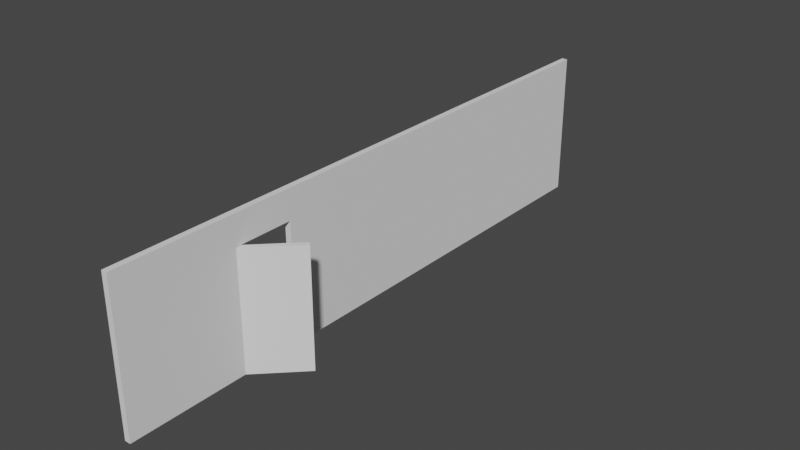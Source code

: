 # Source: BasicWallWithDoor_Temp.blend  (saved by Blender 2.80.75; exported with 4.5.12 LTS)
import bpy
from mathutils import Matrix  # noqa: F401  (used for matrix-valued properties, if any)

bpy.ops.wm.read_factory_settings(use_empty=True)
scene = bpy.context.scene
scene.name = 'Scene'

# ---- collections
col_collection = bpy.data.collections.new('Collection'); scene.collection.children.link(col_collection)

# ---- world
world_world = bpy.data.worlds.new('World'); scene.world = world_world
world_world.use_nodes = True; world_world.node_tree.nodes.clear()
_N = world_world.node_tree.nodes; _L = world_world.node_tree.links
n0 = _N.new('ShaderNodeOutputWorld'); n0.name = 'World Output'; n0.location = (300, 300)
n1 = _N.new('ShaderNodeBackground'); n1.name = 'Background'; n1.location = (10, 300)
n1.inputs[0].default_value = (0.05088, 0.05088, 0.05088, 1.0)
_L.new(n1.outputs[0], n0.inputs[0])
n0.is_active_output = True
world_world.color = (0.05088, 0.05088, 0.05088)
world_world.use_sun_shadow = False
world_world.sun_shadow_jitter_overblur = 0.0

# ---- meshes
me_wall = bpy.data.meshes.new('Wall')
me_wall.from_pydata([(-0.05, 2.186e-07, 5.0), (-0.05, 2.5, 5.0), (-0.05, -2.186e-07, -5.0), (-0.05, 2.5, -5.0), (0.05, 2.186e-07, 5.0), (0.05, 2.5, 5.0), (0.05, -2.186e-07, -5.0), (0.05, 2.5, -5.0), (-0.05, 1.135e-07, 2.0), (-0.05, 1.737e-07, 3.0), (-0.05, 2.5, 3.0), (-0.05, 2.5, 2.0), (0.05, 1.737e-07, 3.0), (0.05, 1.135e-07, 2.0), (0.05, 2.5, 2.0), (0.05, 2.5, 3.0), (-0.05, 0.7313, 5.0), (-0.05, 2.008, 5.0), (-0.05, 2.008, -5.0), (-0.05, 0.7313, -5.0), (0.05, 2.008, -5.0), (0.05, 0.7313, -5.0), (0.05, 2.008, 5.0), (0.05, 0.7313, 5.0), (0.05, 2.008, 2.0), (0.05, 0.7313, 2.0), (0.05, 2.008, 3.0), (0.05, 0.7313, 3.0), (-0.05, 2.008, 3.0), (-0.05, 0.7313, 3.0), (-0.05, 2.008, 2.0), (-0.05, 0.7313, 2.0)], [], [(30, 11, 3, 18), (18, 3, 7, 20), (26, 15, 5, 22), (22, 5, 1, 17), (9, 12, 4, 0), (15, 10, 1, 5), (7, 3, 11, 14), (14, 11, 10, 15), (2, 6, 13, 8), (20, 7, 14, 24), (24, 14, 15, 26), (17, 1, 10, 28), (28, 10, 11, 30), (0, 16, 29, 9), (16, 17, 28, 29), (6, 21, 25, 13), (21, 20, 24, 25), (4, 23, 16, 0), (23, 22, 17, 16), (12, 27, 23, 4), (27, 26, 22, 23), (2, 19, 21, 6), (19, 18, 20, 21), (8, 31, 19, 2), (31, 30, 18, 19), (8, 13, 25, 31), (25, 24, 30, 31), (28, 30, 24, 26), (27, 29, 28, 26), (9, 29, 27, 12)])
_uv = me_wall.uv_layers.new(name='UVMap')
_uv.uv.foreach_set('vector', [0.5417, 0.09777, 0.625, 0.09777, 0.625, 0.25, 0.5417, 0.25, 0.5417, 0.25, 0.625, 0.25, 0.625, 0.5, 0.5417, 0.5, 0.5417, 0.6667, 0.625, 0.6667, 0.625, 0.75, 0.5417, 0.75, 0.5417, 0.75, 0.625, 0.75, 0.625, 1.0, 0.5417, 1.0, 0.125, 0.6667, 0.375, 0.6667, 0.375, 0.75, 0.125, 0.75, 0.625, 0.6667, 0.875, 0.6667, 0.875, 0.75, 0.625, 0.75, 0.625, 0.5, 0.875, 0.5, 0.875, 0.6522, 0.625, 0.6522, 0.625, 0.6522, 0.875, 0.6522, 0.875, 0.6667, 0.625, 0.6667, 0.125, 0.5, 0.375, 0.5, 0.375, 0.6522, 0.125, 0.6522, 0.5417, 0.5, 0.625, 0.5, 0.625, 0.6522, 0.5417, 0.6522, 0.5417, 0.6522, 0.625, 0.6522, 0.625, 0.6667, 0.5417, 0.6667, 0.5417, 0.0, 0.625, 0.0, 0.625, 0.08333, 0.5417, 0.08333, 0.5417, 0.08333, 0.625, 0.08333, 0.625, 0.09777, 0.5417, 0.09777, 0.375, 0.0, 0.4715, 0.0, 0.4715, 0.08333, 0.375, 0.08333, 0.4715, 0.0, 0.5417, 0.0, 0.5417, 0.08333, 0.4715, 0.08333, 0.375, 0.5, 0.4715, 0.5, 0.4715, 0.6522, 0.375, 0.6522, 0.4715, 0.5, 0.5417, 0.5, 0.5417, 0.6522, 0.4715, 0.6522, 0.375, 0.75, 0.4715, 0.75, 0.4715, 1.0, 0.375, 1.0, 0.4715, 0.75, 0.5417, 0.75, 0.5417, 1.0, 0.4715, 1.0, 0.375, 0.6667, 0.4715, 0.6667, 0.4715, 0.75, 0.375, 0.75, 0.4715, 0.6667, 0.5417, 0.6667, 0.5417, 0.75, 0.4715, 0.75, 0.375, 0.25, 0.4715, 0.25, 0.4715, 0.5, 0.375, 0.5, 0.4715, 0.25, 0.5417, 0.25, 0.5417, 0.5, 0.4715, 0.5, 0.375, 0.09777, 0.4715, 0.09777, 0.4715, 0.25, 0.375, 0.25, 0.4715, 0.09777, 0.5417, 0.09777, 0.5417, 0.25, 0.4715, 0.25, 0.375, 0.09777, 0.375, 0.6522, 0.4715, 0.6522, 0.4715, 0.09777, 0.4715, 0.6522, 0.5417, 0.6522, 0.5417, 0.09777, 0.4715, 0.09777, 0.5417, 0.08333, 0.5417, 0.09777, 0.5417, 0.6522, 0.5417, 0.6667, 0.4715, 0.6667, 0.4715, 0.08333, 0.5417, 0.08333, 0.5417, 0.6667, 0.375, 0.08333, 0.4715, 0.08333, 0.4715, 0.6667, 0.375, 0.6667])
me_wall.use_remesh_preserve_volume = False
me_wall.use_remesh_preserve_attributes = False
me_wall.use_mirror_vertex_groups = False
me_wall.update()
me_door = bpy.data.meshes.new('Door')
me_door.from_pydata([(0.6797, 9.903e-08, 2.265), (0.6797, 2.0, 2.265), (-0.02741, 1.299e-07, 2.973), (-0.02741, 2.0, 2.973), (0.7345, 1.014e-07, 2.32), (0.7345, 2.0, 2.32), (0.02741, 1.323e-07, 3.027), (0.02741, 2.0, 3.027)], [], [(0, 1, 3, 2), (2, 3, 7, 6), (6, 7, 5, 4), (4, 5, 1, 0), (2, 6, 4, 0), (7, 3, 1, 5)])
_uv = me_door.uv_layers.new(name='UVMap')
_uv.uv.foreach_set('vector', [0.375, 0.0, 0.625, 0.0, 0.625, 0.25, 0.375, 0.25, 0.375, 0.25, 0.625, 0.25, 0.625, 0.5, 0.375, 0.5, 0.375, 0.5, 0.625, 0.5, 0.625, 0.75, 0.375, 0.75, 0.375, 0.75, 0.625, 0.75, 0.625, 1.0, 0.375, 1.0, 0.125, 0.5, 0.375, 0.5, 0.375, 0.75, 0.125, 0.75, 0.625, 0.5, 0.875, 0.5, 0.875, 0.75, 0.625, 0.75])
me_door.use_remesh_preserve_volume = False
me_door.use_remesh_preserve_attributes = False
me_door.use_mirror_vertex_groups = False
me_door.update()

# ---- objects
ob_wall = bpy.data.objects.new('Wall', me_wall)
ob_door = bpy.data.objects.new('Door', me_door)

# ---- transforms, parenting, visibility, modifiers, constraints
ob_wall.location = (0.0, 0.0, 0.0)
ob_wall.rotation_euler = (1.571, 0.0, 0.0)
ob_wall.lineart.crease_threshold = 0.0
ob_door.parent = ob_wall
ob_door.matrix_parent_inverse = Matrix(((1.0, 0.0, 0.0, -0.0), (0.0, -4.371e-08, 1.0, 0.0), (0.0, -1.0, -4.371e-08, 0.0), (-0.0, 0.0, -0.0, 1.0)))
ob_door.location = (0.0, 0.0, 0.0)
ob_door.rotation_euler = (1.571, 0.0, 0.0)
ob_door.lineart.crease_threshold = 0.0

# ---- collection membership
col_collection.objects.link(ob_wall)
col_collection.objects.link(ob_door)

# ---- scene / render settings (as saved in the file)
scene.frame_start = 1; scene.frame_end = 250; scene.frame_set(1)
scene.render.engine = 'BLENDER_EEVEE_NEXT'
scene.cycles.use_denoising = False
scene.cycles.samples = 128
scene.cycles.sampling_pattern = 'TABULATED_SOBOL'
scene.cycles.use_adaptive_sampling = False
scene.cycles.use_light_tree = False
scene.view_settings.view_transform = 'Filmic'
bpy.context.view_layer.update()

# ---- added for rendering (the .blend has no active camera and no usable light): camera, sun
cam_auto = bpy.data.cameras.new('AutoCamera')
cam_auto.lens = 50.0
cam_auto.sensor_width = 36.0
cam_auto.clip_end = 1000.0
ob_auto_camera = bpy.data.objects.new('AutoCamera', cam_auto)
scene.collection.objects.link(ob_auto_camera)
ob_auto_camera.location = (9.90684, -11.4775, 8.90166)
ob_auto_camera.rotation_euler = (1.09748, -7.21219e-08, 0.694738)
scene.camera = ob_auto_camera
light_auto_sun = bpy.data.lights.new('AutoSun', 'SUN')
light_auto_sun.energy = 3.0
light_auto_sun.angle = 0.0523599
ob_auto_sun = bpy.data.objects.new('AutoSun', light_auto_sun)
scene.collection.objects.link(ob_auto_sun)
ob_auto_sun.rotation_euler = (0.872665, 0.174533, 0.523599)
bpy.context.view_layer.update()
